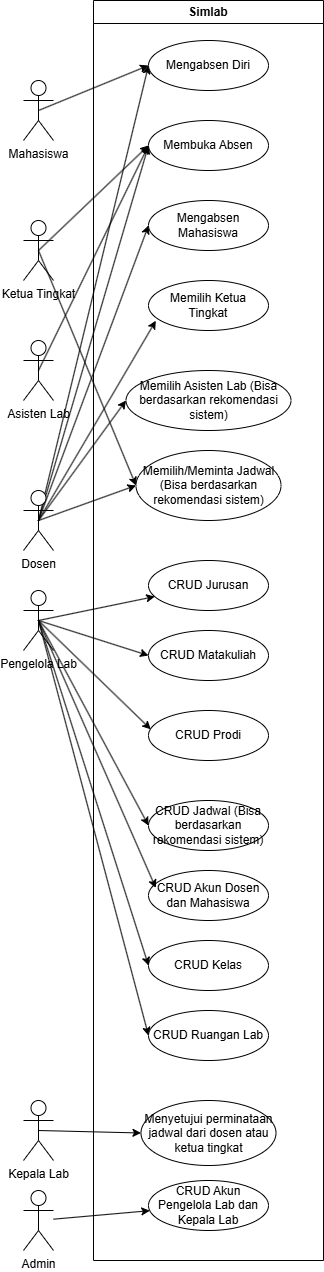

The diagram above was exported from draw.io. Its source (the exported page's mxGraphModel, read from the mxfile embedded in the PNG):
<mxGraphModel dx="1249" dy="552" grid="1" gridSize="10" guides="1" tooltips="1" connect="1" arrows="1" fold="1" page="1" pageScale="1" pageWidth="850" pageHeight="1100" math="0" shadow="0">
  <root>
    <mxCell id="0" />
    <mxCell id="1" parent="0" />
    <mxCell id="42" style="edgeStyle=none;html=1;exitX=0.5;exitY=0.5;exitDx=0;exitDy=0;exitPerimeter=0;entryX=0;entryY=0.5;entryDx=0;entryDy=0;" parent="1" source="2" target="37" edge="1">
      <mxGeometry relative="1" as="geometry" />
    </mxCell>
    <mxCell id="58" style="edgeStyle=none;html=1;exitX=0.5;exitY=0.5;exitDx=0;exitDy=0;exitPerimeter=0;entryX=0;entryY=0.5;entryDx=0;entryDy=0;" parent="1" source="2" target="53" edge="1">
      <mxGeometry relative="1" as="geometry" />
    </mxCell>
    <mxCell id="2" value="Ketua Tingkat" style="shape=umlActor;verticalLabelPosition=bottom;verticalAlign=top;html=1;outlineConnect=0;" parent="1" vertex="1">
      <mxGeometry x="400" y="260" width="30" height="60" as="geometry" />
    </mxCell>
    <mxCell id="35" style="edgeStyle=none;html=1;exitX=0.5;exitY=0.5;exitDx=0;exitDy=0;exitPerimeter=0;entryX=0;entryY=0.5;entryDx=0;entryDy=0;" parent="1" source="22" target="33" edge="1">
      <mxGeometry relative="1" as="geometry" />
    </mxCell>
    <mxCell id="38" style="edgeStyle=none;html=1;exitX=0.5;exitY=0.5;exitDx=0;exitDy=0;exitPerimeter=0;entryX=0;entryY=0.5;entryDx=0;entryDy=0;" parent="1" source="22" target="37" edge="1">
      <mxGeometry relative="1" as="geometry" />
    </mxCell>
    <mxCell id="48" style="edgeStyle=none;html=1;exitX=0.5;exitY=0.5;exitDx=0;exitDy=0;exitPerimeter=0;entryX=0;entryY=0.5;entryDx=0;entryDy=0;" parent="1" source="22" target="46" edge="1">
      <mxGeometry relative="1" as="geometry" />
    </mxCell>
    <mxCell id="50" style="edgeStyle=none;html=1;exitX=0.5;exitY=0.5;exitDx=0;exitDy=0;exitPerimeter=0;entryX=0;entryY=0.5;entryDx=0;entryDy=0;" parent="1" source="22" target="49" edge="1">
      <mxGeometry relative="1" as="geometry" />
    </mxCell>
    <mxCell id="54" style="edgeStyle=none;html=1;exitX=0.5;exitY=0.5;exitDx=0;exitDy=0;exitPerimeter=0;entryX=0;entryY=0.5;entryDx=0;entryDy=0;" parent="1" source="22" target="53" edge="1">
      <mxGeometry relative="1" as="geometry" />
    </mxCell>
    <mxCell id="22" value="Dosen" style="shape=umlActor;verticalLabelPosition=bottom;verticalAlign=top;html=1;outlineConnect=0;" parent="1" vertex="1">
      <mxGeometry x="400" y="530" width="30" height="60" as="geometry" />
    </mxCell>
    <mxCell id="34" style="edgeStyle=none;html=1;exitX=0.5;exitY=0.5;exitDx=0;exitDy=0;exitPerimeter=0;entryX=0;entryY=0.5;entryDx=0;entryDy=0;" parent="1" source="27" target="33" edge="1">
      <mxGeometry relative="1" as="geometry" />
    </mxCell>
    <mxCell id="27" value="Mahasiswa" style="shape=umlActor;verticalLabelPosition=bottom;verticalAlign=top;html=1;outlineConnect=0;" parent="1" vertex="1">
      <mxGeometry x="400" y="120" width="30" height="60" as="geometry" />
    </mxCell>
    <mxCell id="32" value="Simlab" style="swimlane;whiteSpace=wrap;html=1;" parent="1" vertex="1">
      <mxGeometry x="470" y="40" width="230" height="1260" as="geometry" />
    </mxCell>
    <mxCell id="33" value="Mengabsen Diri" style="ellipse;whiteSpace=wrap;html=1;" parent="32" vertex="1">
      <mxGeometry x="55" y="40" width="120" height="50" as="geometry" />
    </mxCell>
    <mxCell id="37" value="Membuka Absen" style="ellipse;whiteSpace=wrap;html=1;" parent="32" vertex="1">
      <mxGeometry x="55" y="120" width="120" height="50" as="geometry" />
    </mxCell>
    <mxCell id="46" value="Mengabsen Mahasiswa" style="ellipse;whiteSpace=wrap;html=1;" parent="32" vertex="1">
      <mxGeometry x="55" y="200" width="120" height="50" as="geometry" />
    </mxCell>
    <mxCell id="73" style="edgeStyle=none;html=1;exitX=0.5;exitY=0.5;exitDx=0;exitDy=0;exitPerimeter=0;entryX=0;entryY=0.5;entryDx=0;entryDy=0;" parent="32" source="23" target="72" edge="1">
      <mxGeometry relative="1" as="geometry" />
    </mxCell>
    <mxCell id="23" value="Pengelola Lab&lt;div&gt;&lt;br&gt;&lt;/div&gt;" style="shape=umlActor;verticalLabelPosition=bottom;verticalAlign=top;html=1;outlineConnect=0;" parent="32" vertex="1">
      <mxGeometry x="-70" y="590" width="30" height="60" as="geometry" />
    </mxCell>
    <mxCell id="70" value="Memilih Ketua Tingkat" style="ellipse;whiteSpace=wrap;html=1;" parent="32" vertex="1">
      <mxGeometry x="55" y="280" width="120" height="50" as="geometry" />
    </mxCell>
    <mxCell id="53" value="Memilih/Meminta Jadwal (Bisa berdasarkan rekomendasi sistem)" style="ellipse;whiteSpace=wrap;html=1;" parent="32" vertex="1">
      <mxGeometry x="42.5" y="450" width="145" height="70" as="geometry" />
    </mxCell>
    <mxCell id="61" value="CRUD Jurusan" style="ellipse;whiteSpace=wrap;html=1;" parent="32" vertex="1">
      <mxGeometry x="55" y="560" width="120" height="50" as="geometry" />
    </mxCell>
    <mxCell id="63" style="edgeStyle=none;html=1;exitX=0.5;exitY=0.5;exitDx=0;exitDy=0;exitPerimeter=0;" parent="32" source="23" target="61" edge="1">
      <mxGeometry relative="1" as="geometry" />
    </mxCell>
    <mxCell id="44" value="CRUD Jadwal (Bisa berdasarkan rekomendasi sistem)" style="ellipse;whiteSpace=wrap;html=1;" parent="32" vertex="1">
      <mxGeometry x="55" y="800" width="120" height="50" as="geometry" />
    </mxCell>
    <mxCell id="52" style="edgeStyle=none;html=1;exitX=0.5;exitY=0.5;exitDx=0;exitDy=0;exitPerimeter=0;entryX=0;entryY=0.5;entryDx=0;entryDy=0;" parent="32" source="23" target="44" edge="1">
      <mxGeometry relative="1" as="geometry" />
    </mxCell>
    <mxCell id="65" value="CRUD Akun Dosen dan Mahasiswa" style="ellipse;whiteSpace=wrap;html=1;" parent="32" vertex="1">
      <mxGeometry x="55" y="870" width="120" height="50" as="geometry" />
    </mxCell>
    <mxCell id="67" style="edgeStyle=none;html=1;exitX=0.5;exitY=0.5;exitDx=0;exitDy=0;exitPerimeter=0;entryX=0.061;entryY=0.349;entryDx=0;entryDy=0;entryPerimeter=0;" parent="32" source="23" target="65" edge="1">
      <mxGeometry relative="1" as="geometry" />
    </mxCell>
    <mxCell id="68" value="CRUD Kelas" style="ellipse;whiteSpace=wrap;html=1;" parent="32" vertex="1">
      <mxGeometry x="55" y="940" width="120" height="50" as="geometry" />
    </mxCell>
    <mxCell id="69" style="edgeStyle=none;html=1;exitX=0.5;exitY=0.5;exitDx=0;exitDy=0;exitPerimeter=0;entryX=0;entryY=0.5;entryDx=0;entryDy=0;" parent="32" source="23" target="68" edge="1">
      <mxGeometry relative="1" as="geometry" />
    </mxCell>
    <mxCell id="39" value="CRUD Matakuliah" style="ellipse;whiteSpace=wrap;html=1;" parent="32" vertex="1">
      <mxGeometry x="55" y="630" width="120" height="50" as="geometry" />
    </mxCell>
    <mxCell id="51" style="edgeStyle=none;html=1;exitX=0.5;exitY=0.5;exitDx=0;exitDy=0;exitPerimeter=0;entryX=0;entryY=0.5;entryDx=0;entryDy=0;" parent="32" source="23" target="39" edge="1">
      <mxGeometry relative="1" as="geometry" />
    </mxCell>
    <mxCell id="62" value="CRUD Prodi" style="ellipse;whiteSpace=wrap;html=1;" parent="32" vertex="1">
      <mxGeometry x="55" y="710" width="120" height="50" as="geometry" />
    </mxCell>
    <mxCell id="64" style="edgeStyle=none;html=1;exitX=0.5;exitY=0.5;exitDx=0;exitDy=0;exitPerimeter=0;entryX=0.019;entryY=0.376;entryDx=0;entryDy=0;entryPerimeter=0;" parent="32" source="23" target="62" edge="1">
      <mxGeometry relative="1" as="geometry" />
    </mxCell>
    <mxCell id="45" value="CRUD Akun Pengelola Lab dan Kepala Lab" style="ellipse;whiteSpace=wrap;html=1;" parent="32" vertex="1">
      <mxGeometry x="55" y="1180" width="120" height="50" as="geometry" />
    </mxCell>
    <mxCell id="55" value="Menyetujui perminataan jadwal dari dosen atau ketua tingkat" style="ellipse;whiteSpace=wrap;html=1;" parent="32" vertex="1">
      <mxGeometry x="47.5" y="1100" width="135" height="65" as="geometry" />
    </mxCell>
    <mxCell id="56" style="edgeStyle=none;html=1;exitX=0.5;exitY=0.5;exitDx=0;exitDy=0;exitPerimeter=0;entryX=0;entryY=0.5;entryDx=0;entryDy=0;" parent="32" source="26" target="55" edge="1">
      <mxGeometry relative="1" as="geometry" />
    </mxCell>
    <mxCell id="26" value="Kepala Lab&lt;div&gt;&lt;br&gt;&lt;/div&gt;" style="shape=umlActor;verticalLabelPosition=bottom;verticalAlign=top;html=1;outlineConnect=0;" parent="32" vertex="1">
      <mxGeometry x="-70" y="1100" width="30" height="60" as="geometry" />
    </mxCell>
    <mxCell id="31" value="Admin" style="shape=umlActor;verticalLabelPosition=bottom;verticalAlign=top;html=1;outlineConnect=0;" parent="32" vertex="1">
      <mxGeometry x="-70" y="1190" width="30" height="60" as="geometry" />
    </mxCell>
    <mxCell id="60" style="edgeStyle=none;html=1;" parent="32" source="31" target="45" edge="1">
      <mxGeometry relative="1" as="geometry" />
    </mxCell>
    <mxCell id="72" value="CRUD Ruangan Lab" style="ellipse;whiteSpace=wrap;html=1;" parent="32" vertex="1">
      <mxGeometry x="55" y="1010" width="120" height="50" as="geometry" />
    </mxCell>
    <mxCell id="59" style="edgeStyle=none;html=1;exitX=0.5;exitY=0.5;exitDx=0;exitDy=0;exitPerimeter=0;entryX=0;entryY=0.5;entryDx=0;entryDy=0;" parent="1" source="40" target="37" edge="1">
      <mxGeometry relative="1" as="geometry" />
    </mxCell>
    <mxCell id="40" value="Asisten Lab" style="shape=umlActor;verticalLabelPosition=bottom;verticalAlign=top;html=1;outlineConnect=0;" parent="1" vertex="1">
      <mxGeometry x="400" y="380" width="30" height="60" as="geometry" />
    </mxCell>
    <mxCell id="49" value="Memilih Asisten Lab (Bisa berdasarkan rekomendasi sistem)" style="ellipse;whiteSpace=wrap;html=1;" parent="1" vertex="1">
      <mxGeometry x="502.5" y="410" width="165" height="60" as="geometry" />
    </mxCell>
    <mxCell id="71" style="edgeStyle=none;html=1;exitX=0.5;exitY=0.5;exitDx=0;exitDy=0;exitPerimeter=0;entryX=0.061;entryY=0.805;entryDx=0;entryDy=0;entryPerimeter=0;" parent="1" source="22" target="70" edge="1">
      <mxGeometry relative="1" as="geometry" />
    </mxCell>
  </root>
</mxGraphModel>